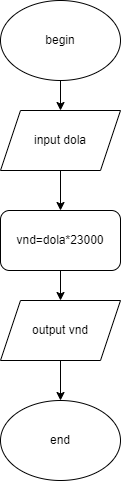

The diagram above was exported from draw.io. Its source (the exported page's mxGraphModel, read from the mxfile embedded in the PNG):
<mxGraphModel dx="1038" dy="547" grid="1" gridSize="10" guides="1" tooltips="1" connect="1" arrows="1" fold="1" page="1" pageScale="1" pageWidth="827" pageHeight="1169" math="0" shadow="0">
  <root>
    <mxCell id="WIyWlLk6GJQsqaUBKTNV-0" />
    <mxCell id="WIyWlLk6GJQsqaUBKTNV-1" parent="WIyWlLk6GJQsqaUBKTNV-0" />
    <mxCell id="UQZr9ixz3Sz28iOdu1A_-5" style="edgeStyle=orthogonalEdgeStyle;rounded=0;orthogonalLoop=1;jettySize=auto;html=1;entryX=0.5;entryY=0;entryDx=0;entryDy=0;" edge="1" parent="WIyWlLk6GJQsqaUBKTNV-1" source="UQZr9ixz3Sz28iOdu1A_-0" target="UQZr9ixz3Sz28iOdu1A_-1">
      <mxGeometry relative="1" as="geometry" />
    </mxCell>
    <mxCell id="UQZr9ixz3Sz28iOdu1A_-0" value="begin" style="ellipse;whiteSpace=wrap;html=1;" vertex="1" parent="WIyWlLk6GJQsqaUBKTNV-1">
      <mxGeometry x="240" y="50" width="120" height="80" as="geometry" />
    </mxCell>
    <mxCell id="UQZr9ixz3Sz28iOdu1A_-6" style="edgeStyle=orthogonalEdgeStyle;rounded=0;orthogonalLoop=1;jettySize=auto;html=1;" edge="1" parent="WIyWlLk6GJQsqaUBKTNV-1" source="UQZr9ixz3Sz28iOdu1A_-1" target="UQZr9ixz3Sz28iOdu1A_-2">
      <mxGeometry relative="1" as="geometry" />
    </mxCell>
    <mxCell id="UQZr9ixz3Sz28iOdu1A_-1" value="input dola" style="shape=parallelogram;perimeter=parallelogramPerimeter;whiteSpace=wrap;html=1;fixedSize=1;" vertex="1" parent="WIyWlLk6GJQsqaUBKTNV-1">
      <mxGeometry x="240" y="160" width="120" height="60" as="geometry" />
    </mxCell>
    <mxCell id="UQZr9ixz3Sz28iOdu1A_-7" style="edgeStyle=orthogonalEdgeStyle;rounded=0;orthogonalLoop=1;jettySize=auto;html=1;" edge="1" parent="WIyWlLk6GJQsqaUBKTNV-1" source="UQZr9ixz3Sz28iOdu1A_-2" target="UQZr9ixz3Sz28iOdu1A_-3">
      <mxGeometry relative="1" as="geometry" />
    </mxCell>
    <mxCell id="UQZr9ixz3Sz28iOdu1A_-2" value="vnd=dola*23000" style="rounded=1;whiteSpace=wrap;html=1;" vertex="1" parent="WIyWlLk6GJQsqaUBKTNV-1">
      <mxGeometry x="240" y="260" width="120" height="60" as="geometry" />
    </mxCell>
    <mxCell id="UQZr9ixz3Sz28iOdu1A_-8" style="edgeStyle=orthogonalEdgeStyle;rounded=0;orthogonalLoop=1;jettySize=auto;html=1;entryX=0.5;entryY=0;entryDx=0;entryDy=0;" edge="1" parent="WIyWlLk6GJQsqaUBKTNV-1" source="UQZr9ixz3Sz28iOdu1A_-3" target="UQZr9ixz3Sz28iOdu1A_-4">
      <mxGeometry relative="1" as="geometry" />
    </mxCell>
    <mxCell id="UQZr9ixz3Sz28iOdu1A_-3" value="output vnd" style="shape=parallelogram;perimeter=parallelogramPerimeter;whiteSpace=wrap;html=1;fixedSize=1;" vertex="1" parent="WIyWlLk6GJQsqaUBKTNV-1">
      <mxGeometry x="240" y="350" width="120" height="60" as="geometry" />
    </mxCell>
    <mxCell id="UQZr9ixz3Sz28iOdu1A_-4" value="end" style="ellipse;whiteSpace=wrap;html=1;" vertex="1" parent="WIyWlLk6GJQsqaUBKTNV-1">
      <mxGeometry x="240" y="450" width="120" height="80" as="geometry" />
    </mxCell>
  </root>
</mxGraphModel>